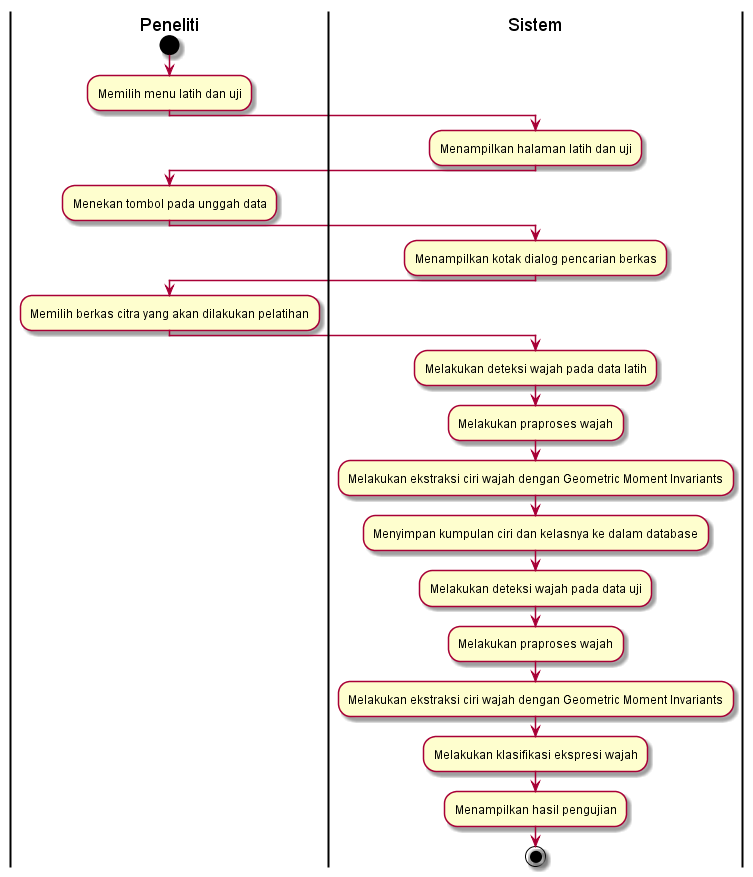

The diagram above was rendered by PlantUML. Its source (embedded in the PNG):
@startuml
| Peneliti |
start

:Memilih menu latih dan uji;
| Sistem |
:Menampilkan halaman latih dan uji;
| Peneliti |
:Menekan tombol pada unggah data;
| Sistem |
:Menampilkan kotak dialog pencarian berkas;
| Peneliti |
:Memilih berkas citra yang akan dilakukan pelatihan;
| Sistem |
:Melakukan deteksi wajah pada data latih;
| Sistem |
:Melakukan praproses wajah;
| Sistem |
:Melakukan ekstraksi ciri wajah dengan Geometric Moment Invariants;
| Sistem |
:Menyimpan kumpulan ciri dan kelasnya ke dalam database;
| Sistem |
:Melakukan deteksi wajah pada data uji;
| Sistem |
:Melakukan praproses wajah;
| Sistem |
:Melakukan ekstraksi ciri wajah dengan Geometric Moment Invariants;
| Sistem |
:Melakukan klasifikasi ekspresi wajah;
| Sistem |
:Menampilkan hasil pengujian;


stop
@enduml